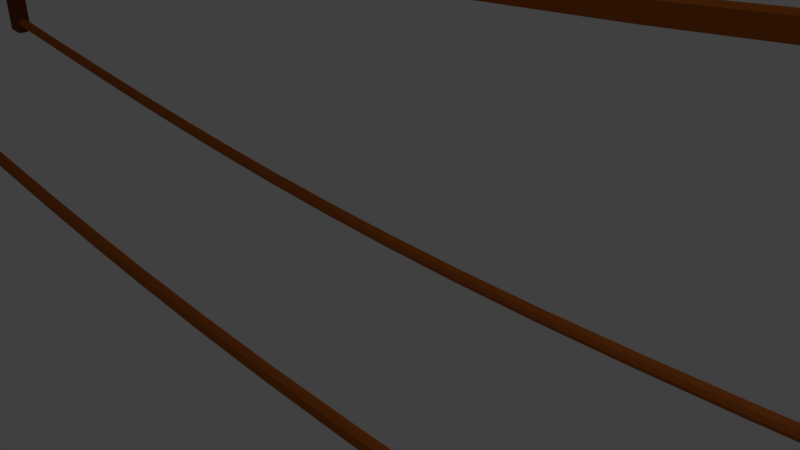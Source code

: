 # Source: Bridge_Rope.blend  (saved by Blender 2.79.0; exported with 4.5.12 LTS)
import bpy
from mathutils import Matrix  # noqa: F401  (used for matrix-valued properties, if any)

bpy.ops.wm.read_factory_settings(use_empty=True)
scene = bpy.context.scene
scene.name = 'Scene'

# ---- collections
col_collection_1 = bpy.data.collections.new('Collection 1'); scene.collection.children.link(col_collection_1)

# ---- materials (node trees are filled in below, after node groups)
mat_light_brown = bpy.data.materials.new('Light Brown')
mat_light_brown.alpha_threshold = 0.0
mat_light_brown.use_transparent_shadow = False
mat_light_brown.diffuse_color = (0.477, 0.1227, 0.01912, 1.0)
mat_light_brown.roughness = 0.5
mat_brown = bpy.data.materials.new('Brown')
mat_brown.alpha_threshold = 0.0
mat_brown.use_transparent_shadow = False
mat_brown.diffuse_color = (0.1845, 0.05074, 0.00939, 1.0)
mat_brown.roughness = 0.5

# ---- material node trees

# ---- world
world_world = bpy.data.worlds.new('World'); scene.world = world_world
world_world.color = (0.05088, 0.05088, 0.05088)
world_world.use_sun_shadow = False
world_world.sun_shadow_jitter_overblur = 0.0
world_world.cycles.sampling_method = 'MANUAL'

# ---- cameras
cam_camera = bpy.data.cameras.new('Camera')
cam_camera.clip_end = 100.0
cam_camera.lens = 35.0
cam_camera.sensor_width = 32.0
cam_camera.sensor_height = 18.0
cam_camera.ortho_scale = 7.314
cam_camera.dof.focus_distance = 0.0
cam_camera.dof.aperture_fstop = 128.0

# ---- lights
light_lamp = bpy.data.lights.new('Lamp', 'POINT')
light_lamp.transmission_factor = 0.0
light_lamp.cutoff_distance = 30.0
light_lamp.energy = 100.0
light_lamp.shadow_buffer_clip_start = 1.001
light_lamp.shadow_soft_size = 0.1
light_lamp.shadow_maximum_resolution = 0.006
light_lamp.use_absolute_resolution = True

# ---- meshes
me_cylinder_003 = bpy.data.meshes.new('Cylinder.003')
me_cylinder_003.from_pydata([(-15.2, 0.1, -0.1122), (15.2, 0.1, -0.1005), (-15.2, 0.07071, -0.183), (15.2, 0.07071, -0.1712), (-15.2, -4.371e-09, -0.2122), (15.2, -4.371e-09, -0.2005), (-15.2, -0.07071, -0.183), (15.2, -0.07071, -0.1712), (-15.2, -0.1, -0.1122), (15.2, -0.1, -0.1005), (-15.2, -0.07071, -0.04154), (15.2, -0.07071, -0.02982), (-15.2, 1.192e-09, -0.01225), (15.2, 1.192e-09, -0.0005311), (-15.2, 0.07071, -0.04154), (15.2, 0.07071, -0.02982), (-13.5, 0.1, -0.09322), (-12.0, 0.1, -0.2473), (-10.5, 0.1, -0.396), (-9.0, 0.1, -0.5359), (-7.5, 0.1, -0.6636), (-6.0, 0.1, -0.7756), (-4.5, 0.1, -0.8687), (-3.0, 0.1, -0.9394), (-1.5, 0.1, -0.9843), (8.941e-07, 0.1, -1.0), (1.5, 0.1, -0.9843), (3.0, 0.1, -0.9394), (4.5, 0.1, -0.8687), (6.0, 0.1, -0.7756), (7.5, 0.1, -0.6636), (9.0, 0.1, -0.5359), (10.5, 0.1, -0.396), (12.0, 0.1, -0.2473), (13.5, 0.1, -0.09321), (13.5, 0.07071, -0.1639), (12.0, 0.07071, -0.318), (10.5, 0.07071, -0.4667), (9.0, 0.07071, -0.6066), (7.5, 0.07071, -0.7343), (6.0, 0.07071, -0.8463), (4.5, 0.07071, -0.9394), (3.0, 0.07071, -1.01), (1.5, 0.07071, -1.055), (-8.861e-07, 0.07071, -1.071), (-1.5, 0.07071, -1.055), (-3.0, 0.07071, -1.01), (-4.5, 0.07071, -0.9394), (-6.0, 0.07071, -0.8463), (-7.5, 0.07071, -0.7343), (-9.0, 0.07071, -0.6066), (-10.5, 0.07071, -0.4667), (-12.0, 0.07071, -0.318), (-13.5, 0.07071, -0.1639), (13.5, -4.371e-09, -0.1932), (12.0, -4.371e-09, -0.3473), (10.5, -4.371e-09, -0.496), (9.0, -4.371e-09, -0.6359), (7.5, -4.371e-09, -0.7636), (6.0, -4.371e-09, -0.8756), (4.5, -4.371e-09, -0.9687), (3.0, -4.371e-09, -1.039), (1.5, -4.371e-09, -1.084), (-8.827e-07, -4.371e-09, -1.1), (-1.5, -4.371e-09, -1.084), (-3.0, -4.371e-09, -1.039), (-4.5, -4.371e-09, -0.9687), (-6.0, -4.371e-09, -0.8756), (-7.5, -4.371e-09, -0.7636), (-9.0, -4.371e-09, -0.6359), (-10.5, -4.371e-09, -0.496), (-12.0, -4.371e-09, -0.3473), (-13.5, -4.371e-09, -0.1932), (13.5, -0.07071, -0.1639), (12.0, -0.07071, -0.318), (10.5, -0.07071, -0.4667), (9.0, -0.07071, -0.6066), (7.5, -0.07071, -0.7343), (6.0, -0.07071, -0.8463), (4.5, -0.07071, -0.9394), (3.0, -0.07071, -1.01), (1.5, -0.07071, -1.055), (-8.861e-07, -0.07071, -1.071), (-1.5, -0.07071, -1.055), (-3.0, -0.07071, -1.01), (-4.5, -0.07071, -0.9394), (-6.0, -0.07071, -0.8463), (-7.5, -0.07071, -0.7343), (-9.0, -0.07071, -0.6066), (-10.5, -0.07071, -0.4667), (-12.0, -0.07071, -0.318), (-13.5, -0.07071, -0.1639), (13.5, -0.1, -0.09321), (12.0, -0.1, -0.2473), (10.5, -0.1, -0.396), (9.0, -0.1, -0.5359), (7.5, -0.1, -0.6636), (6.0, -0.1, -0.7756), (4.5, -0.1, -0.8687), (3.0, -0.1, -0.9394), (1.5, -0.1, -0.9843), (-8.941e-07, -0.1, -1.0), (-1.5, -0.1, -0.9843), (-3.0, -0.1, -0.9394), (-4.5, -0.1, -0.8687), (-6.0, -0.1, -0.7756), (-7.5, -0.1, -0.6636), (-9.0, -0.1, -0.5359), (-10.5, -0.1, -0.396), (-12.0, -0.1, -0.2473), (-13.5, -0.1, -0.09322), (13.5, -0.07071, -0.0225), (12.0, -0.07071, -0.1766), (10.5, -0.07071, -0.3253), (9.0, -0.07071, -0.4652), (7.5, -0.07071, -0.5929), (6.0, -0.07071, -0.7049), (4.5, -0.07071, -0.798), (3.0, -0.07071, -0.8687), (1.5, -0.07071, -0.9136), (-9.021e-07, -0.07071, -0.9293), (-1.5, -0.07071, -0.9136), (-3.0, -0.07071, -0.8687), (-4.5, -0.07071, -0.798), (-6.0, -0.07071, -0.7049), (-7.5, -0.07071, -0.5929), (-9.0, -0.07071, -0.4652), (-10.5, -0.07071, -0.3253), (-12.0, -0.07071, -0.1766), (-13.5, -0.07071, -0.02251), (13.5, 1.192e-09, 0.006785), (12.0, 1.192e-09, -0.1473), (10.5, 1.192e-09, -0.296), (9.0, 1.192e-09, -0.4359), (7.5, 1.192e-09, -0.5636), (6.0, 1.192e-09, -0.6756), (4.5, 1.192e-09, -0.7687), (3.0, 1.192e-09, -0.8394), (1.5, 1.192e-09, -0.8843), (-9.054e-07, 1.192e-09, -0.9), (-1.5, 1.192e-09, -0.8843), (-3.0, 1.192e-09, -0.8394), (-4.5, 1.192e-09, -0.7687), (-6.0, 1.192e-09, -0.6756), (-7.5, 1.192e-09, -0.5636), (-9.0, 1.192e-09, -0.4359), (-10.5, 1.192e-09, -0.296), (-12.0, 1.192e-09, -0.1473), (-13.5, 1.192e-09, 0.006784), (13.5, 0.07071, -0.0225), (12.0, 0.07071, -0.1766), (10.5, 0.07071, -0.3253), (9.0, 0.07071, -0.4652), (7.5, 0.07071, -0.5929), (6.0, 0.07071, -0.7049), (4.5, 0.07071, -0.798), (3.0, 0.07071, -0.8687), (1.5, 0.07071, -0.9136), (-9.021e-07, 0.07071, -0.9293), (-1.5, 0.07071, -0.9136), (-3.0, 0.07071, -0.8687), (-4.5, 0.07071, -0.798), (-6.0, 0.07071, -0.7049), (-7.5, 0.07071, -0.5929), (-9.0, 0.07071, -0.4652), (-10.5, 0.07071, -0.3253), (-12.0, 0.07071, -0.1766), (-13.5, 0.07071, -0.02251)], [], [(34, 1, 3, 35), (35, 3, 5, 54), (54, 5, 7, 73), (73, 7, 9, 92), (92, 9, 11, 111), (111, 11, 13, 130), (3, 1, 15, 13, 11, 9, 7, 5), (130, 13, 15, 149), (149, 15, 1, 34), (0, 2, 4, 6, 8, 10, 12, 14), (14, 167, 16, 0), (167, 166, 17, 16), (166, 165, 18, 17), (165, 164, 19, 18), (164, 163, 20, 19), (163, 162, 21, 20), (162, 161, 22, 21), (161, 160, 23, 22), (160, 159, 24, 23), (159, 158, 25, 24), (158, 157, 26, 25), (157, 156, 27, 26), (156, 155, 28, 27), (155, 154, 29, 28), (154, 153, 30, 29), (153, 152, 31, 30), (152, 151, 32, 31), (151, 150, 33, 32), (150, 149, 34, 33), (12, 148, 167, 14), (148, 147, 166, 167), (147, 146, 165, 166), (146, 145, 164, 165), (145, 144, 163, 164), (144, 143, 162, 163), (143, 142, 161, 162), (142, 141, 160, 161), (141, 140, 159, 160), (140, 139, 158, 159), (139, 138, 157, 158), (138, 137, 156, 157), (137, 136, 155, 156), (136, 135, 154, 155), (135, 134, 153, 154), (134, 133, 152, 153), (133, 132, 151, 152), (132, 131, 150, 151), (131, 130, 149, 150), (10, 129, 148, 12), (129, 128, 147, 148), (128, 127, 146, 147), (127, 126, 145, 146), (126, 125, 144, 145), (125, 124, 143, 144), (124, 123, 142, 143), (123, 122, 141, 142), (122, 121, 140, 141), (121, 120, 139, 140), (120, 119, 138, 139), (119, 118, 137, 138), (118, 117, 136, 137), (117, 116, 135, 136), (116, 115, 134, 135), (115, 114, 133, 134), (114, 113, 132, 133), (113, 112, 131, 132), (112, 111, 130, 131), (8, 110, 129, 10), (110, 109, 128, 129), (109, 108, 127, 128), (108, 107, 126, 127), (107, 106, 125, 126), (106, 105, 124, 125), (105, 104, 123, 124), (104, 103, 122, 123), (103, 102, 121, 122), (102, 101, 120, 121), (101, 100, 119, 120), (100, 99, 118, 119), (99, 98, 117, 118), (98, 97, 116, 117), (97, 96, 115, 116), (96, 95, 114, 115), (95, 94, 113, 114), (94, 93, 112, 113), (93, 92, 111, 112), (6, 91, 110, 8), (91, 90, 109, 110), (90, 89, 108, 109), (89, 88, 107, 108), (88, 87, 106, 107), (87, 86, 105, 106), (86, 85, 104, 105), (85, 84, 103, 104), (84, 83, 102, 103), (83, 82, 101, 102), (82, 81, 100, 101), (81, 80, 99, 100), (80, 79, 98, 99), (79, 78, 97, 98), (78, 77, 96, 97), (77, 76, 95, 96), (76, 75, 94, 95), (75, 74, 93, 94), (74, 73, 92, 93), (4, 72, 91, 6), (72, 71, 90, 91), (71, 70, 89, 90), (70, 69, 88, 89), (69, 68, 87, 88), (68, 67, 86, 87), (67, 66, 85, 86), (66, 65, 84, 85), (65, 64, 83, 84), (64, 63, 82, 83), (63, 62, 81, 82), (62, 61, 80, 81), (61, 60, 79, 80), (60, 59, 78, 79), (59, 58, 77, 78), (58, 57, 76, 77), (57, 56, 75, 76), (56, 55, 74, 75), (55, 54, 73, 74), (2, 53, 72, 4), (53, 52, 71, 72), (52, 51, 70, 71), (51, 50, 69, 70), (50, 49, 68, 69), (49, 48, 67, 68), (48, 47, 66, 67), (47, 46, 65, 66), (46, 45, 64, 65), (45, 44, 63, 64), (44, 43, 62, 63), (43, 42, 61, 62), (42, 41, 60, 61), (41, 40, 59, 60), (40, 39, 58, 59), (39, 38, 57, 58), (38, 37, 56, 57), (37, 36, 55, 56), (36, 35, 54, 55), (0, 16, 53, 2), (16, 17, 52, 53), (17, 18, 51, 52), (18, 19, 50, 51), (19, 20, 49, 50), (20, 21, 48, 49), (21, 22, 47, 48), (22, 23, 46, 47), (23, 24, 45, 46), (24, 25, 44, 45), (25, 26, 43, 44), (26, 27, 42, 43), (27, 28, 41, 42), (28, 29, 40, 41), (29, 30, 39, 40), (30, 31, 38, 39), (31, 32, 37, 38), (32, 33, 36, 37), (33, 34, 35, 36)])
me_cylinder_003.materials.append(mat_light_brown)
me_cylinder_003.use_remesh_preserve_volume = False
me_cylinder_003.use_remesh_preserve_attributes = False
me_cylinder_003.use_mirror_vertex_groups = False
me_cylinder_003.update()
me_cylinder_002 = bpy.data.meshes.new('Cylinder.002')
me_cylinder_002.from_pydata([(-15.2, 0.1, -0.1122), (15.2, 0.1, -0.1005), (-15.2, 0.07071, -0.183), (15.2, 0.07071, -0.1712), (-15.2, -4.371e-09, -0.2122), (15.2, -4.371e-09, -0.2005), (-15.2, -0.07071, -0.183), (15.2, -0.07071, -0.1712), (-15.2, -0.1, -0.1122), (15.2, -0.1, -0.1005), (-15.2, -0.07071, -0.04154), (15.2, -0.07071, -0.02982), (-15.2, 1.192e-09, -0.01225), (15.2, 1.192e-09, -0.0005311), (-15.2, 0.07071, -0.04154), (15.2, 0.07071, -0.02982), (-13.5, 0.1, -0.09322), (-12.0, 0.1, -0.2473), (-10.5, 0.1, -0.396), (-9.0, 0.1, -0.5359), (-7.5, 0.1, -0.6636), (-6.0, 0.1, -0.7756), (-4.5, 0.1, -0.8687), (-3.0, 0.1, -0.9394), (-1.5, 0.1, -0.9843), (8.941e-07, 0.1, -1.0), (1.5, 0.1, -0.9843), (3.0, 0.1, -0.9394), (4.5, 0.1, -0.8687), (6.0, 0.1, -0.7756), (7.5, 0.1, -0.6636), (9.0, 0.1, -0.5359), (10.5, 0.1, -0.396), (12.0, 0.1, -0.2473), (13.5, 0.1, -0.09321), (13.5, 0.07071, -0.1639), (12.0, 0.07071, -0.318), (10.5, 0.07071, -0.4667), (9.0, 0.07071, -0.6066), (7.5, 0.07071, -0.7343), (6.0, 0.07071, -0.8463), (4.5, 0.07071, -0.9394), (3.0, 0.07071, -1.01), (1.5, 0.07071, -1.055), (-8.861e-07, 0.07071, -1.071), (-1.5, 0.07071, -1.055), (-3.0, 0.07071, -1.01), (-4.5, 0.07071, -0.9394), (-6.0, 0.07071, -0.8463), (-7.5, 0.07071, -0.7343), (-9.0, 0.07071, -0.6066), (-10.5, 0.07071, -0.4667), (-12.0, 0.07071, -0.318), (-13.5, 0.07071, -0.1639), (13.5, -4.371e-09, -0.1932), (12.0, -4.371e-09, -0.3473), (10.5, -4.371e-09, -0.496), (9.0, -4.371e-09, -0.6359), (7.5, -4.371e-09, -0.7636), (6.0, -4.371e-09, -0.8756), (4.5, -4.371e-09, -0.9687), (3.0, -4.371e-09, -1.039), (1.5, -4.371e-09, -1.084), (-8.827e-07, -4.371e-09, -1.1), (-1.5, -4.371e-09, -1.084), (-3.0, -4.371e-09, -1.039), (-4.5, -4.371e-09, -0.9687), (-6.0, -4.371e-09, -0.8756), (-7.5, -4.371e-09, -0.7636), (-9.0, -4.371e-09, -0.6359), (-10.5, -4.371e-09, -0.496), (-12.0, -4.371e-09, -0.3473), (-13.5, -4.371e-09, -0.1932), (13.5, -0.07071, -0.1639), (12.0, -0.07071, -0.318), (10.5, -0.07071, -0.4667), (9.0, -0.07071, -0.6066), (7.5, -0.07071, -0.7343), (6.0, -0.07071, -0.8463), (4.5, -0.07071, -0.9394), (3.0, -0.07071, -1.01), (1.5, -0.07071, -1.055), (-8.861e-07, -0.07071, -1.071), (-1.5, -0.07071, -1.055), (-3.0, -0.07071, -1.01), (-4.5, -0.07071, -0.9394), (-6.0, -0.07071, -0.8463), (-7.5, -0.07071, -0.7343), (-9.0, -0.07071, -0.6066), (-10.5, -0.07071, -0.4667), (-12.0, -0.07071, -0.318), (-13.5, -0.07071, -0.1639), (13.5, -0.1, -0.09321), (12.0, -0.1, -0.2473), (10.5, -0.1, -0.396), (9.0, -0.1, -0.5359), (7.5, -0.1, -0.6636), (6.0, -0.1, -0.7756), (4.5, -0.1, -0.8687), (3.0, -0.1, -0.9394), (1.5, -0.1, -0.9843), (-8.941e-07, -0.1, -1.0), (-1.5, -0.1, -0.9843), (-3.0, -0.1, -0.9394), (-4.5, -0.1, -0.8687), (-6.0, -0.1, -0.7756), (-7.5, -0.1, -0.6636), (-9.0, -0.1, -0.5359), (-10.5, -0.1, -0.396), (-12.0, -0.1, -0.2473), (-13.5, -0.1, -0.09322), (13.5, -0.07071, -0.0225), (12.0, -0.07071, -0.1766), (10.5, -0.07071, -0.3253), (9.0, -0.07071, -0.4652), (7.5, -0.07071, -0.5929), (6.0, -0.07071, -0.7049), (4.5, -0.07071, -0.798), (3.0, -0.07071, -0.8687), (1.5, -0.07071, -0.9136), (-9.021e-07, -0.07071, -0.9293), (-1.5, -0.07071, -0.9136), (-3.0, -0.07071, -0.8687), (-4.5, -0.07071, -0.798), (-6.0, -0.07071, -0.7049), (-7.5, -0.07071, -0.5929), (-9.0, -0.07071, -0.4652), (-10.5, -0.07071, -0.3253), (-12.0, -0.07071, -0.1766), (-13.5, -0.07071, -0.02251), (13.5, 1.192e-09, 0.006785), (12.0, 1.192e-09, -0.1473), (10.5, 1.192e-09, -0.296), (9.0, 1.192e-09, -0.4359), (7.5, 1.192e-09, -0.5636), (6.0, 1.192e-09, -0.6756), (4.5, 1.192e-09, -0.7687), (3.0, 1.192e-09, -0.8394), (1.5, 1.192e-09, -0.8843), (-9.054e-07, 1.192e-09, -0.9), (-1.5, 1.192e-09, -0.8843), (-3.0, 1.192e-09, -0.8394), (-4.5, 1.192e-09, -0.7687), (-6.0, 1.192e-09, -0.6756), (-7.5, 1.192e-09, -0.5636), (-9.0, 1.192e-09, -0.4359), (-10.5, 1.192e-09, -0.296), (-12.0, 1.192e-09, -0.1473), (-13.5, 1.192e-09, 0.006784), (13.5, 0.07071, -0.0225), (12.0, 0.07071, -0.1766), (10.5, 0.07071, -0.3253), (9.0, 0.07071, -0.4652), (7.5, 0.07071, -0.5929), (6.0, 0.07071, -0.7049), (4.5, 0.07071, -0.798), (3.0, 0.07071, -0.8687), (1.5, 0.07071, -0.9136), (-9.021e-07, 0.07071, -0.9293), (-1.5, 0.07071, -0.9136), (-3.0, 0.07071, -0.8687), (-4.5, 0.07071, -0.798), (-6.0, 0.07071, -0.7049), (-7.5, 0.07071, -0.5929), (-9.0, 0.07071, -0.4652), (-10.5, 0.07071, -0.3253), (-12.0, 0.07071, -0.1766), (-13.5, 0.07071, -0.02251)], [], [(34, 1, 3, 35), (35, 3, 5, 54), (54, 5, 7, 73), (73, 7, 9, 92), (92, 9, 11, 111), (111, 11, 13, 130), (3, 1, 15, 13, 11, 9, 7, 5), (130, 13, 15, 149), (149, 15, 1, 34), (0, 2, 4, 6, 8, 10, 12, 14), (14, 167, 16, 0), (167, 166, 17, 16), (166, 165, 18, 17), (165, 164, 19, 18), (164, 163, 20, 19), (163, 162, 21, 20), (162, 161, 22, 21), (161, 160, 23, 22), (160, 159, 24, 23), (159, 158, 25, 24), (158, 157, 26, 25), (157, 156, 27, 26), (156, 155, 28, 27), (155, 154, 29, 28), (154, 153, 30, 29), (153, 152, 31, 30), (152, 151, 32, 31), (151, 150, 33, 32), (150, 149, 34, 33), (12, 148, 167, 14), (148, 147, 166, 167), (147, 146, 165, 166), (146, 145, 164, 165), (145, 144, 163, 164), (144, 143, 162, 163), (143, 142, 161, 162), (142, 141, 160, 161), (141, 140, 159, 160), (140, 139, 158, 159), (139, 138, 157, 158), (138, 137, 156, 157), (137, 136, 155, 156), (136, 135, 154, 155), (135, 134, 153, 154), (134, 133, 152, 153), (133, 132, 151, 152), (132, 131, 150, 151), (131, 130, 149, 150), (10, 129, 148, 12), (129, 128, 147, 148), (128, 127, 146, 147), (127, 126, 145, 146), (126, 125, 144, 145), (125, 124, 143, 144), (124, 123, 142, 143), (123, 122, 141, 142), (122, 121, 140, 141), (121, 120, 139, 140), (120, 119, 138, 139), (119, 118, 137, 138), (118, 117, 136, 137), (117, 116, 135, 136), (116, 115, 134, 135), (115, 114, 133, 134), (114, 113, 132, 133), (113, 112, 131, 132), (112, 111, 130, 131), (8, 110, 129, 10), (110, 109, 128, 129), (109, 108, 127, 128), (108, 107, 126, 127), (107, 106, 125, 126), (106, 105, 124, 125), (105, 104, 123, 124), (104, 103, 122, 123), (103, 102, 121, 122), (102, 101, 120, 121), (101, 100, 119, 120), (100, 99, 118, 119), (99, 98, 117, 118), (98, 97, 116, 117), (97, 96, 115, 116), (96, 95, 114, 115), (95, 94, 113, 114), (94, 93, 112, 113), (93, 92, 111, 112), (6, 91, 110, 8), (91, 90, 109, 110), (90, 89, 108, 109), (89, 88, 107, 108), (88, 87, 106, 107), (87, 86, 105, 106), (86, 85, 104, 105), (85, 84, 103, 104), (84, 83, 102, 103), (83, 82, 101, 102), (82, 81, 100, 101), (81, 80, 99, 100), (80, 79, 98, 99), (79, 78, 97, 98), (78, 77, 96, 97), (77, 76, 95, 96), (76, 75, 94, 95), (75, 74, 93, 94), (74, 73, 92, 93), (4, 72, 91, 6), (72, 71, 90, 91), (71, 70, 89, 90), (70, 69, 88, 89), (69, 68, 87, 88), (68, 67, 86, 87), (67, 66, 85, 86), (66, 65, 84, 85), (65, 64, 83, 84), (64, 63, 82, 83), (63, 62, 81, 82), (62, 61, 80, 81), (61, 60, 79, 80), (60, 59, 78, 79), (59, 58, 77, 78), (58, 57, 76, 77), (57, 56, 75, 76), (56, 55, 74, 75), (55, 54, 73, 74), (2, 53, 72, 4), (53, 52, 71, 72), (52, 51, 70, 71), (51, 50, 69, 70), (50, 49, 68, 69), (49, 48, 67, 68), (48, 47, 66, 67), (47, 46, 65, 66), (46, 45, 64, 65), (45, 44, 63, 64), (44, 43, 62, 63), (43, 42, 61, 62), (42, 41, 60, 61), (41, 40, 59, 60), (40, 39, 58, 59), (39, 38, 57, 58), (38, 37, 56, 57), (37, 36, 55, 56), (36, 35, 54, 55), (0, 16, 53, 2), (16, 17, 52, 53), (17, 18, 51, 52), (18, 19, 50, 51), (19, 20, 49, 50), (20, 21, 48, 49), (21, 22, 47, 48), (22, 23, 46, 47), (23, 24, 45, 46), (24, 25, 44, 45), (25, 26, 43, 44), (26, 27, 42, 43), (27, 28, 41, 42), (28, 29, 40, 41), (29, 30, 39, 40), (30, 31, 38, 39), (31, 32, 37, 38), (32, 33, 36, 37), (33, 34, 35, 36)])
me_cylinder_002.materials.append(mat_light_brown)
me_cylinder_002.use_remesh_preserve_volume = False
me_cylinder_002.use_remesh_preserve_attributes = False
me_cylinder_002.use_mirror_vertex_groups = False
me_cylinder_002.update()
me_cube_003 = bpy.data.meshes.new('Cube.003')
me_cube_003.from_pydata([(-0.2, -0.2, -0.2), (-0.2, -0.2, 5.1), (-0.2, 0.2, -0.2), (-0.2, 0.2, 5.1), (0.2, -0.2, -0.2), (0.2, -0.2, 5.1), (0.2, 0.2, -0.2), (0.2, 0.2, 5.1)], [], [(0, 1, 3, 2), (2, 3, 7, 6), (6, 7, 5, 4), (4, 5, 1, 0), (2, 6, 4, 0), (7, 3, 1, 5)])
me_cube_003.materials.append(mat_brown)
me_cube_003.use_remesh_preserve_volume = False
me_cube_003.use_remesh_preserve_attributes = False
me_cube_003.use_mirror_vertex_groups = False
me_cube_003.update()
me_cube_002 = bpy.data.meshes.new('Cube.002')
me_cube_002.from_pydata([(-0.2, -0.2, -0.2), (-0.2, -0.2, 5.1), (-0.2, 0.2, -0.2), (-0.2, 0.2, 5.1), (0.2, -0.2, -0.2), (0.2, -0.2, 5.1), (0.2, 0.2, -0.2), (0.2, 0.2, 5.1)], [], [(0, 1, 3, 2), (2, 3, 7, 6), (6, 7, 5, 4), (4, 5, 1, 0), (2, 6, 4, 0), (7, 3, 1, 5)])
me_cube_002.materials.append(mat_brown)
me_cube_002.use_remesh_preserve_volume = False
me_cube_002.use_remesh_preserve_attributes = False
me_cube_002.use_mirror_vertex_groups = False
me_cube_002.update()
me_cube_001 = bpy.data.meshes.new('Cube.001')
me_cube_001.from_pydata([(-0.2, -0.2, -0.2), (-0.2, -0.2, 5.1), (-0.2, 0.2, -0.2), (-0.2, 0.2, 5.1), (0.2, -0.2, -0.2), (0.2, -0.2, 5.1), (0.2, 0.2, -0.2), (0.2, 0.2, 5.1)], [], [(0, 1, 3, 2), (2, 3, 7, 6), (6, 7, 5, 4), (4, 5, 1, 0), (2, 6, 4, 0), (7, 3, 1, 5)])
me_cube_001.materials.append(mat_brown)
me_cube_001.use_remesh_preserve_volume = False
me_cube_001.use_remesh_preserve_attributes = False
me_cube_001.use_mirror_vertex_groups = False
me_cube_001.update()
me_cube = bpy.data.meshes.new('Cube')
me_cube.from_pydata([(-0.2, -0.2, -0.2), (-0.2, -0.2, 5.1), (-0.2, 0.2, -0.2), (-0.2, 0.2, 5.1), (0.2, -0.2, -0.2), (0.2, -0.2, 5.1), (0.2, 0.2, -0.2), (0.2, 0.2, 5.1)], [], [(0, 1, 3, 2), (2, 3, 7, 6), (6, 7, 5, 4), (4, 5, 1, 0), (2, 6, 4, 0), (7, 3, 1, 5)])
me_cube.materials.append(mat_brown)
me_cube.use_remesh_preserve_volume = False
me_cube.use_remesh_preserve_attributes = False
me_cube.use_mirror_vertex_groups = False
me_cube.update()
me_cylinder_001 = bpy.data.meshes.new('Cylinder.001')
me_cylinder_001.from_pydata([(-15.2, 0.1, 0.08775), (15.2, 0.1, 0.09947), (-15.2, 0.07071, 0.01704), (15.2, 0.07071, 0.02876), (-15.2, -4.371e-09, -0.01225), (15.2, -4.371e-09, -0.0005312), (-15.2, -0.07071, 0.01704), (15.2, -0.07071, 0.02876), (-15.2, -0.1, 0.08775), (15.2, -0.1, 0.09947), (-15.2, -0.07071, 0.1585), (15.2, -0.07071, 0.1702), (-15.2, 1.192e-09, 0.1878), (15.2, 1.192e-09, 0.1995), (-15.2, 0.07071, 0.1585), (15.2, 0.07071, 0.1702), (-13.5, 0.1, -0.09322), (-12.0, 0.1, -0.2473), (-10.5, 0.1, -0.396), (-9.0, 0.1, -0.5359), (-7.5, 0.1, -0.6636), (-6.0, 0.1, -0.7756), (-4.5, 0.1, -0.8687), (-3.0, 0.1, -0.9394), (-1.5, 0.1, -0.9843), (8.941e-07, 0.1, -1.0), (1.5, 0.1, -0.9843), (3.0, 0.1, -0.9394), (4.5, 0.1, -0.8687), (6.0, 0.1, -0.7756), (7.5, 0.1, -0.6636), (9.0, 0.1, -0.5359), (10.5, 0.1, -0.396), (12.0, 0.1, -0.2473), (13.5, 0.1, -0.09321), (13.5, 0.07071, -0.1639), (12.0, 0.07071, -0.318), (10.5, 0.07071, -0.4667), (9.0, 0.07071, -0.6066), (7.5, 0.07071, -0.7343), (6.0, 0.07071, -0.8463), (4.5, 0.07071, -0.9394), (3.0, 0.07071, -1.01), (1.5, 0.07071, -1.055), (-8.861e-07, 0.07071, -1.071), (-1.5, 0.07071, -1.055), (-3.0, 0.07071, -1.01), (-4.5, 0.07071, -0.9394), (-6.0, 0.07071, -0.8463), (-7.5, 0.07071, -0.7343), (-9.0, 0.07071, -0.6066), (-10.5, 0.07071, -0.4667), (-12.0, 0.07071, -0.318), (-13.5, 0.07071, -0.1639), (13.5, -4.371e-09, -0.1932), (12.0, -4.371e-09, -0.3473), (10.5, -4.371e-09, -0.496), (9.0, -4.371e-09, -0.6359), (7.5, -4.371e-09, -0.7636), (6.0, -4.371e-09, -0.8756), (4.5, -4.371e-09, -0.9687), (3.0, -4.371e-09, -1.039), (1.5, -4.371e-09, -1.084), (-8.827e-07, -4.371e-09, -1.1), (-1.5, -4.371e-09, -1.084), (-3.0, -4.371e-09, -1.039), (-4.5, -4.371e-09, -0.9687), (-6.0, -4.371e-09, -0.8756), (-7.5, -4.371e-09, -0.7636), (-9.0, -4.371e-09, -0.6359), (-10.5, -4.371e-09, -0.496), (-12.0, -4.371e-09, -0.3473), (-13.5, -4.371e-09, -0.1932), (13.5, -0.07071, -0.1639), (12.0, -0.07071, -0.318), (10.5, -0.07071, -0.4667), (9.0, -0.07071, -0.6066), (7.5, -0.07071, -0.7343), (6.0, -0.07071, -0.8463), (4.5, -0.07071, -0.9394), (3.0, -0.07071, -1.01), (1.5, -0.07071, -1.055), (-8.861e-07, -0.07071, -1.071), (-1.5, -0.07071, -1.055), (-3.0, -0.07071, -1.01), (-4.5, -0.07071, -0.9394), (-6.0, -0.07071, -0.8463), (-7.5, -0.07071, -0.7343), (-9.0, -0.07071, -0.6066), (-10.5, -0.07071, -0.4667), (-12.0, -0.07071, -0.318), (-13.5, -0.07071, -0.1639), (13.5, -0.1, -0.09321), (12.0, -0.1, -0.2473), (10.5, -0.1, -0.396), (9.0, -0.1, -0.5359), (7.5, -0.1, -0.6636), (6.0, -0.1, -0.7756), (4.5, -0.1, -0.8687), (3.0, -0.1, -0.9394), (1.5, -0.1, -0.9843), (-8.941e-07, -0.1, -1.0), (-1.5, -0.1, -0.9843), (-3.0, -0.1, -0.9394), (-4.5, -0.1, -0.8687), (-6.0, -0.1, -0.7756), (-7.5, -0.1, -0.6636), (-9.0, -0.1, -0.5359), (-10.5, -0.1, -0.396), (-12.0, -0.1, -0.2473), (-13.5, -0.1, -0.09322), (13.5, -0.07071, -0.0225), (12.0, -0.07071, -0.1766), (10.5, -0.07071, -0.3253), (9.0, -0.07071, -0.4652), (7.5, -0.07071, -0.5929), (6.0, -0.07071, -0.7049), (4.5, -0.07071, -0.798), (3.0, -0.07071, -0.8687), (1.5, -0.07071, -0.9136), (-9.021e-07, -0.07071, -0.9293), (-1.5, -0.07071, -0.9136), (-3.0, -0.07071, -0.8687), (-4.5, -0.07071, -0.798), (-6.0, -0.07071, -0.7049), (-7.5, -0.07071, -0.5929), (-9.0, -0.07071, -0.4652), (-10.5, -0.07071, -0.3253), (-12.0, -0.07071, -0.1766), (-13.5, -0.07071, -0.02251), (13.5, 1.192e-09, 0.006785), (12.0, 1.192e-09, -0.1473), (10.5, 1.192e-09, -0.296), (9.0, 1.192e-09, -0.4359), (7.5, 1.192e-09, -0.5636), (6.0, 1.192e-09, -0.6756), (4.5, 1.192e-09, -0.7687), (3.0, 1.192e-09, -0.8394), (1.5, 1.192e-09, -0.8843), (-9.054e-07, 1.192e-09, -0.9), (-1.5, 1.192e-09, -0.8843), (-3.0, 1.192e-09, -0.8394), (-4.5, 1.192e-09, -0.7687), (-6.0, 1.192e-09, -0.6756), (-7.5, 1.192e-09, -0.5636), (-9.0, 1.192e-09, -0.4359), (-10.5, 1.192e-09, -0.296), (-12.0, 1.192e-09, -0.1473), (-13.5, 1.192e-09, 0.006784), (13.5, 0.07071, -0.0225), (12.0, 0.07071, -0.1766), (10.5, 0.07071, -0.3253), (9.0, 0.07071, -0.4652), (7.5, 0.07071, -0.5929), (6.0, 0.07071, -0.7049), (4.5, 0.07071, -0.798), (3.0, 0.07071, -0.8687), (1.5, 0.07071, -0.9136), (-9.021e-07, 0.07071, -0.9293), (-1.5, 0.07071, -0.9136), (-3.0, 0.07071, -0.8687), (-4.5, 0.07071, -0.798), (-6.0, 0.07071, -0.7049), (-7.5, 0.07071, -0.5929), (-9.0, 0.07071, -0.4652), (-10.5, 0.07071, -0.3253), (-12.0, 0.07071, -0.1766), (-13.5, 0.07071, -0.02251)], [], [(34, 1, 3, 35), (35, 3, 5, 54), (54, 5, 7, 73), (73, 7, 9, 92), (92, 9, 11, 111), (111, 11, 13, 130), (3, 1, 15, 13, 11, 9, 7, 5), (130, 13, 15, 149), (149, 15, 1, 34), (0, 2, 4, 6, 8, 10, 12, 14), (14, 167, 16, 0), (167, 166, 17, 16), (166, 165, 18, 17), (165, 164, 19, 18), (164, 163, 20, 19), (163, 162, 21, 20), (162, 161, 22, 21), (161, 160, 23, 22), (160, 159, 24, 23), (159, 158, 25, 24), (158, 157, 26, 25), (157, 156, 27, 26), (156, 155, 28, 27), (155, 154, 29, 28), (154, 153, 30, 29), (153, 152, 31, 30), (152, 151, 32, 31), (151, 150, 33, 32), (150, 149, 34, 33), (12, 148, 167, 14), (148, 147, 166, 167), (147, 146, 165, 166), (146, 145, 164, 165), (145, 144, 163, 164), (144, 143, 162, 163), (143, 142, 161, 162), (142, 141, 160, 161), (141, 140, 159, 160), (140, 139, 158, 159), (139, 138, 157, 158), (138, 137, 156, 157), (137, 136, 155, 156), (136, 135, 154, 155), (135, 134, 153, 154), (134, 133, 152, 153), (133, 132, 151, 152), (132, 131, 150, 151), (131, 130, 149, 150), (10, 129, 148, 12), (129, 128, 147, 148), (128, 127, 146, 147), (127, 126, 145, 146), (126, 125, 144, 145), (125, 124, 143, 144), (124, 123, 142, 143), (123, 122, 141, 142), (122, 121, 140, 141), (121, 120, 139, 140), (120, 119, 138, 139), (119, 118, 137, 138), (118, 117, 136, 137), (117, 116, 135, 136), (116, 115, 134, 135), (115, 114, 133, 134), (114, 113, 132, 133), (113, 112, 131, 132), (112, 111, 130, 131), (8, 110, 129, 10), (110, 109, 128, 129), (109, 108, 127, 128), (108, 107, 126, 127), (107, 106, 125, 126), (106, 105, 124, 125), (105, 104, 123, 124), (104, 103, 122, 123), (103, 102, 121, 122), (102, 101, 120, 121), (101, 100, 119, 120), (100, 99, 118, 119), (99, 98, 117, 118), (98, 97, 116, 117), (97, 96, 115, 116), (96, 95, 114, 115), (95, 94, 113, 114), (94, 93, 112, 113), (93, 92, 111, 112), (6, 91, 110, 8), (91, 90, 109, 110), (90, 89, 108, 109), (89, 88, 107, 108), (88, 87, 106, 107), (87, 86, 105, 106), (86, 85, 104, 105), (85, 84, 103, 104), (84, 83, 102, 103), (83, 82, 101, 102), (82, 81, 100, 101), (81, 80, 99, 100), (80, 79, 98, 99), (79, 78, 97, 98), (78, 77, 96, 97), (77, 76, 95, 96), (76, 75, 94, 95), (75, 74, 93, 94), (74, 73, 92, 93), (4, 72, 91, 6), (72, 71, 90, 91), (71, 70, 89, 90), (70, 69, 88, 89), (69, 68, 87, 88), (68, 67, 86, 87), (67, 66, 85, 86), (66, 65, 84, 85), (65, 64, 83, 84), (64, 63, 82, 83), (63, 62, 81, 82), (62, 61, 80, 81), (61, 60, 79, 80), (60, 59, 78, 79), (59, 58, 77, 78), (58, 57, 76, 77), (57, 56, 75, 76), (56, 55, 74, 75), (55, 54, 73, 74), (2, 53, 72, 4), (53, 52, 71, 72), (52, 51, 70, 71), (51, 50, 69, 70), (50, 49, 68, 69), (49, 48, 67, 68), (48, 47, 66, 67), (47, 46, 65, 66), (46, 45, 64, 65), (45, 44, 63, 64), (44, 43, 62, 63), (43, 42, 61, 62), (42, 41, 60, 61), (41, 40, 59, 60), (40, 39, 58, 59), (39, 38, 57, 58), (38, 37, 56, 57), (37, 36, 55, 56), (36, 35, 54, 55), (0, 16, 53, 2), (16, 17, 52, 53), (17, 18, 51, 52), (18, 19, 50, 51), (19, 20, 49, 50), (20, 21, 48, 49), (21, 22, 47, 48), (22, 23, 46, 47), (23, 24, 45, 46), (24, 25, 44, 45), (25, 26, 43, 44), (26, 27, 42, 43), (27, 28, 41, 42), (28, 29, 40, 41), (29, 30, 39, 40), (30, 31, 38, 39), (31, 32, 37, 38), (32, 33, 36, 37), (33, 34, 35, 36)])
me_cylinder_001.materials.append(mat_light_brown)
me_cylinder_001.use_remesh_preserve_volume = False
me_cylinder_001.use_remesh_preserve_attributes = False
me_cylinder_001.use_mirror_vertex_groups = False
me_cylinder_001.update()
me_cylinder = bpy.data.meshes.new('Cylinder')
me_cylinder.from_pydata([(-15.2, 0.1, 0.08775), (15.2, 0.1, 0.09947), (-15.2, 0.07071, 0.01704), (15.2, 0.07071, 0.02876), (-15.2, -4.371e-09, -0.01225), (15.2, -4.371e-09, -0.0005312), (-15.2, -0.07071, 0.01704), (15.2, -0.07071, 0.02876), (-15.2, -0.1, 0.08775), (15.2, -0.1, 0.09947), (-15.2, -0.07071, 0.1585), (15.2, -0.07071, 0.1702), (-15.2, 1.192e-09, 0.1878), (15.2, 1.192e-09, 0.1995), (-15.2, 0.07071, 0.1585), (15.2, 0.07071, 0.1702), (-13.5, 0.1, -0.09322), (-12.0, 0.1, -0.2473), (-10.5, 0.1, -0.396), (-9.0, 0.1, -0.5359), (-7.5, 0.1, -0.6636), (-6.0, 0.1, -0.7756), (-4.5, 0.1, -0.8687), (-3.0, 0.1, -0.9394), (-1.5, 0.1, -0.9843), (8.941e-07, 0.1, -1.0), (1.5, 0.1, -0.9843), (3.0, 0.1, -0.9394), (4.5, 0.1, -0.8687), (6.0, 0.1, -0.7756), (7.5, 0.1, -0.6636), (9.0, 0.1, -0.5359), (10.5, 0.1, -0.396), (12.0, 0.1, -0.2473), (13.5, 0.1, -0.09321), (13.5, 0.07071, -0.1639), (12.0, 0.07071, -0.318), (10.5, 0.07071, -0.4667), (9.0, 0.07071, -0.6066), (7.5, 0.07071, -0.7343), (6.0, 0.07071, -0.8463), (4.5, 0.07071, -0.9394), (3.0, 0.07071, -1.01), (1.5, 0.07071, -1.055), (-8.861e-07, 0.07071, -1.071), (-1.5, 0.07071, -1.055), (-3.0, 0.07071, -1.01), (-4.5, 0.07071, -0.9394), (-6.0, 0.07071, -0.8463), (-7.5, 0.07071, -0.7343), (-9.0, 0.07071, -0.6066), (-10.5, 0.07071, -0.4667), (-12.0, 0.07071, -0.318), (-13.5, 0.07071, -0.1639), (13.5, -4.371e-09, -0.1932), (12.0, -4.371e-09, -0.3473), (10.5, -4.371e-09, -0.496), (9.0, -4.371e-09, -0.6359), (7.5, -4.371e-09, -0.7636), (6.0, -4.371e-09, -0.8756), (4.5, -4.371e-09, -0.9687), (3.0, -4.371e-09, -1.039), (1.5, -4.371e-09, -1.084), (-8.827e-07, -4.371e-09, -1.1), (-1.5, -4.371e-09, -1.084), (-3.0, -4.371e-09, -1.039), (-4.5, -4.371e-09, -0.9687), (-6.0, -4.371e-09, -0.8756), (-7.5, -4.371e-09, -0.7636), (-9.0, -4.371e-09, -0.6359), (-10.5, -4.371e-09, -0.496), (-12.0, -4.371e-09, -0.3473), (-13.5, -4.371e-09, -0.1932), (13.5, -0.07071, -0.1639), (12.0, -0.07071, -0.318), (10.5, -0.07071, -0.4667), (9.0, -0.07071, -0.6066), (7.5, -0.07071, -0.7343), (6.0, -0.07071, -0.8463), (4.5, -0.07071, -0.9394), (3.0, -0.07071, -1.01), (1.5, -0.07071, -1.055), (-8.861e-07, -0.07071, -1.071), (-1.5, -0.07071, -1.055), (-3.0, -0.07071, -1.01), (-4.5, -0.07071, -0.9394), (-6.0, -0.07071, -0.8463), (-7.5, -0.07071, -0.7343), (-9.0, -0.07071, -0.6066), (-10.5, -0.07071, -0.4667), (-12.0, -0.07071, -0.318), (-13.5, -0.07071, -0.1639), (13.5, -0.1, -0.09321), (12.0, -0.1, -0.2473), (10.5, -0.1, -0.396), (9.0, -0.1, -0.5359), (7.5, -0.1, -0.6636), (6.0, -0.1, -0.7756), (4.5, -0.1, -0.8687), (3.0, -0.1, -0.9394), (1.5, -0.1, -0.9843), (-8.941e-07, -0.1, -1.0), (-1.5, -0.1, -0.9843), (-3.0, -0.1, -0.9394), (-4.5, -0.1, -0.8687), (-6.0, -0.1, -0.7756), (-7.5, -0.1, -0.6636), (-9.0, -0.1, -0.5359), (-10.5, -0.1, -0.396), (-12.0, -0.1, -0.2473), (-13.5, -0.1, -0.09322), (13.5, -0.07071, -0.0225), (12.0, -0.07071, -0.1766), (10.5, -0.07071, -0.3253), (9.0, -0.07071, -0.4652), (7.5, -0.07071, -0.5929), (6.0, -0.07071, -0.7049), (4.5, -0.07071, -0.798), (3.0, -0.07071, -0.8687), (1.5, -0.07071, -0.9136), (-9.021e-07, -0.07071, -0.9293), (-1.5, -0.07071, -0.9136), (-3.0, -0.07071, -0.8687), (-4.5, -0.07071, -0.798), (-6.0, -0.07071, -0.7049), (-7.5, -0.07071, -0.5929), (-9.0, -0.07071, -0.4652), (-10.5, -0.07071, -0.3253), (-12.0, -0.07071, -0.1766), (-13.5, -0.07071, -0.02251), (13.5, 1.192e-09, 0.006785), (12.0, 1.192e-09, -0.1473), (10.5, 1.192e-09, -0.296), (9.0, 1.192e-09, -0.4359), (7.5, 1.192e-09, -0.5636), (6.0, 1.192e-09, -0.6756), (4.5, 1.192e-09, -0.7687), (3.0, 1.192e-09, -0.8394), (1.5, 1.192e-09, -0.8843), (-9.054e-07, 1.192e-09, -0.9), (-1.5, 1.192e-09, -0.8843), (-3.0, 1.192e-09, -0.8394), (-4.5, 1.192e-09, -0.7687), (-6.0, 1.192e-09, -0.6756), (-7.5, 1.192e-09, -0.5636), (-9.0, 1.192e-09, -0.4359), (-10.5, 1.192e-09, -0.296), (-12.0, 1.192e-09, -0.1473), (-13.5, 1.192e-09, 0.006784), (13.5, 0.07071, -0.0225), (12.0, 0.07071, -0.1766), (10.5, 0.07071, -0.3253), (9.0, 0.07071, -0.4652), (7.5, 0.07071, -0.5929), (6.0, 0.07071, -0.7049), (4.5, 0.07071, -0.798), (3.0, 0.07071, -0.8687), (1.5, 0.07071, -0.9136), (-9.021e-07, 0.07071, -0.9293), (-1.5, 0.07071, -0.9136), (-3.0, 0.07071, -0.8687), (-4.5, 0.07071, -0.798), (-6.0, 0.07071, -0.7049), (-7.5, 0.07071, -0.5929), (-9.0, 0.07071, -0.4652), (-10.5, 0.07071, -0.3253), (-12.0, 0.07071, -0.1766), (-13.5, 0.07071, -0.02251)], [], [(34, 1, 3, 35), (35, 3, 5, 54), (54, 5, 7, 73), (73, 7, 9, 92), (92, 9, 11, 111), (111, 11, 13, 130), (3, 1, 15, 13, 11, 9, 7, 5), (130, 13, 15, 149), (149, 15, 1, 34), (0, 2, 4, 6, 8, 10, 12, 14), (14, 167, 16, 0), (167, 166, 17, 16), (166, 165, 18, 17), (165, 164, 19, 18), (164, 163, 20, 19), (163, 162, 21, 20), (162, 161, 22, 21), (161, 160, 23, 22), (160, 159, 24, 23), (159, 158, 25, 24), (158, 157, 26, 25), (157, 156, 27, 26), (156, 155, 28, 27), (155, 154, 29, 28), (154, 153, 30, 29), (153, 152, 31, 30), (152, 151, 32, 31), (151, 150, 33, 32), (150, 149, 34, 33), (12, 148, 167, 14), (148, 147, 166, 167), (147, 146, 165, 166), (146, 145, 164, 165), (145, 144, 163, 164), (144, 143, 162, 163), (143, 142, 161, 162), (142, 141, 160, 161), (141, 140, 159, 160), (140, 139, 158, 159), (139, 138, 157, 158), (138, 137, 156, 157), (137, 136, 155, 156), (136, 135, 154, 155), (135, 134, 153, 154), (134, 133, 152, 153), (133, 132, 151, 152), (132, 131, 150, 151), (131, 130, 149, 150), (10, 129, 148, 12), (129, 128, 147, 148), (128, 127, 146, 147), (127, 126, 145, 146), (126, 125, 144, 145), (125, 124, 143, 144), (124, 123, 142, 143), (123, 122, 141, 142), (122, 121, 140, 141), (121, 120, 139, 140), (120, 119, 138, 139), (119, 118, 137, 138), (118, 117, 136, 137), (117, 116, 135, 136), (116, 115, 134, 135), (115, 114, 133, 134), (114, 113, 132, 133), (113, 112, 131, 132), (112, 111, 130, 131), (8, 110, 129, 10), (110, 109, 128, 129), (109, 108, 127, 128), (108, 107, 126, 127), (107, 106, 125, 126), (106, 105, 124, 125), (105, 104, 123, 124), (104, 103, 122, 123), (103, 102, 121, 122), (102, 101, 120, 121), (101, 100, 119, 120), (100, 99, 118, 119), (99, 98, 117, 118), (98, 97, 116, 117), (97, 96, 115, 116), (96, 95, 114, 115), (95, 94, 113, 114), (94, 93, 112, 113), (93, 92, 111, 112), (6, 91, 110, 8), (91, 90, 109, 110), (90, 89, 108, 109), (89, 88, 107, 108), (88, 87, 106, 107), (87, 86, 105, 106), (86, 85, 104, 105), (85, 84, 103, 104), (84, 83, 102, 103), (83, 82, 101, 102), (82, 81, 100, 101), (81, 80, 99, 100), (80, 79, 98, 99), (79, 78, 97, 98), (78, 77, 96, 97), (77, 76, 95, 96), (76, 75, 94, 95), (75, 74, 93, 94), (74, 73, 92, 93), (4, 72, 91, 6), (72, 71, 90, 91), (71, 70, 89, 90), (70, 69, 88, 89), (69, 68, 87, 88), (68, 67, 86, 87), (67, 66, 85, 86), (66, 65, 84, 85), (65, 64, 83, 84), (64, 63, 82, 83), (63, 62, 81, 82), (62, 61, 80, 81), (61, 60, 79, 80), (60, 59, 78, 79), (59, 58, 77, 78), (58, 57, 76, 77), (57, 56, 75, 76), (56, 55, 74, 75), (55, 54, 73, 74), (2, 53, 72, 4), (53, 52, 71, 72), (52, 51, 70, 71), (51, 50, 69, 70), (50, 49, 68, 69), (49, 48, 67, 68), (48, 47, 66, 67), (47, 46, 65, 66), (46, 45, 64, 65), (45, 44, 63, 64), (44, 43, 62, 63), (43, 42, 61, 62), (42, 41, 60, 61), (41, 40, 59, 60), (40, 39, 58, 59), (39, 38, 57, 58), (38, 37, 56, 57), (37, 36, 55, 56), (36, 35, 54, 55), (0, 16, 53, 2), (16, 17, 52, 53), (17, 18, 51, 52), (18, 19, 50, 51), (19, 20, 49, 50), (20, 21, 48, 49), (21, 22, 47, 48), (22, 23, 46, 47), (23, 24, 45, 46), (24, 25, 44, 45), (25, 26, 43, 44), (26, 27, 42, 43), (27, 28, 41, 42), (28, 29, 40, 41), (29, 30, 39, 40), (30, 31, 38, 39), (31, 32, 37, 38), (32, 33, 36, 37), (33, 34, 35, 36)])
_ca = me_cylinder.color_attributes.new('Col', 'BYTE_COLOR', 'CORNER')
_ca.data.foreach_set('color', [1.0, 1.0, 1.0, 1.0, 1.0, 1.0, 1.0, 1.0, 1.0, 1.0, 1.0, 1.0, 1.0, 1.0, 1.0, 1.0, 1.0, 1.0, 1.0, 1.0, 1.0, 1.0, 1.0, 1.0, 1.0, 1.0, 1.0, 1.0, 1.0, 1.0, 1.0, 1.0, 1.0, 1.0, 1.0, 1.0, 1.0, 1.0, 1.0, 1.0, 1.0, 1.0, 1.0, 1.0, 1.0, 1.0, 1.0, 1.0, 1.0, 1.0, 1.0, 1.0, 1.0, 1.0, 1.0, 1.0, 1.0, 1.0, 1.0, 1.0, 1.0, 1.0, 1.0, 1.0, 1.0, 1.0, 1.0, 1.0, 1.0, 1.0, 1.0, 1.0, 1.0, 1.0, 1.0, 1.0, 1.0, 1.0, 1.0, 1.0, 1.0, 1.0, 1.0, 1.0, 1.0, 1.0, 1.0, 1.0, 1.0, 1.0, 1.0, 1.0, 1.0, 1.0, 1.0, 1.0, 1.0, 1.0, 1.0, 1.0, 1.0, 1.0, 1.0, 1.0, 1.0, 1.0, 1.0, 1.0, 1.0, 1.0, 1.0, 1.0, 1.0, 1.0, 1.0, 1.0, 1.0, 1.0, 1.0, 1.0, 1.0, 1.0, 1.0, 1.0, 1.0, 1.0, 1.0, 1.0, 1.0, 1.0, 1.0, 1.0, 1.0, 1.0, 1.0, 1.0, 1.0, 1.0, 1.0, 1.0, 1.0, 1.0, 1.0, 1.0, 1.0, 1.0, 1.0, 1.0, 1.0, 1.0, 1.0, 1.0, 1.0, 1.0, 1.0, 1.0, 1.0, 1.0, 1.0, 1.0, 1.0, 1.0, 1.0, 1.0, 1.0, 1.0, 1.0, 1.0, 1.0, 1.0, 1.0, 1.0, 1.0, 1.0, 1.0, 1.0, 1.0, 1.0, 1.0, 1.0, 1.0, 1.0, 1.0, 1.0, 1.0, 1.0, 1.0, 1.0, 1.0, 1.0, 1.0, 1.0, 1.0, 1.0, 1.0, 1.0, 1.0, 1.0, 1.0, 1.0, 1.0, 1.0, 1.0, 1.0, 1.0, 1.0, 1.0, 1.0, 1.0, 1.0, 1.0, 1.0, 1.0, 1.0, 1.0, 1.0, 1.0, 1.0, 1.0, 1.0, 1.0, 1.0, 1.0, 1.0, 1.0, 1.0, 1.0, 1.0, 1.0, 1.0, 1.0, 1.0, 1.0, 1.0, 1.0, 1.0, 1.0, 1.0, 1.0, 1.0, 1.0, 1.0, 1.0, 1.0, 1.0, 1.0, 1.0, 1.0, 1.0, 1.0, 1.0, 1.0, 1.0, 1.0, 1.0, 1.0, 1.0, 1.0, 1.0, 1.0, 1.0, 1.0, 1.0, 1.0, 1.0, 1.0, 1.0, 1.0, 1.0, 1.0, 1.0, 1.0, 1.0, 1.0, 1.0, 1.0, 1.0, 1.0, 1.0, 1.0, 1.0, 1.0, 1.0, 1.0, 1.0, 1.0, 1.0, 1.0, 1.0, 1.0, 1.0, 1.0, 1.0, 1.0, 1.0, 1.0, 1.0, 1.0, 1.0, 1.0, 1.0, 1.0, 1.0, 1.0, 1.0, 1.0, 1.0, 1.0, 1.0, 1.0, 1.0, 1.0, 1.0, 1.0, 1.0, 1.0, 1.0, 1.0, 1.0, 1.0, 1.0, 1.0, 1.0, 1.0, 1.0, 1.0, 1.0, 1.0, 1.0, 1.0, 1.0, 1.0, 1.0, 1.0, 1.0, 1.0, 1.0, 1.0, 1.0, 1.0, 1.0, 1.0, 1.0, 1.0, 1.0, 1.0, 1.0, 1.0, 1.0, 1.0, 1.0, 1.0, 1.0, 1.0, 1.0, 1.0, 1.0, 1.0, 1.0, 1.0, 1.0, 1.0, 1.0, 1.0, 1.0, 1.0, 1.0, 1.0, 1.0, 1.0, 1.0, 1.0, 1.0, 1.0, 1.0, 1.0, 1.0, 1.0, 1.0, 1.0, 1.0, 1.0, 1.0, 1.0, 1.0, 1.0, 1.0, 1.0, 1.0, 1.0, 1.0, 1.0, 1.0, 1.0, 1.0, 1.0, 1.0, 1.0, 1.0, 1.0, 1.0, 1.0, 1.0, 1.0, 1.0, 1.0, 1.0, 1.0, 1.0, 1.0, 1.0, 1.0, 1.0, 1.0, 1.0, 1.0, 1.0, 1.0, 1.0, 1.0, 1.0, 1.0, 1.0, 1.0, 1.0, 1.0, 1.0, 1.0, 1.0, 1.0, 1.0, 1.0, 1.0, 1.0, 1.0, 1.0, 1.0, 1.0, 1.0, 1.0, 1.0, 1.0, 1.0, 1.0, 1.0, 1.0, 1.0, 1.0, 1.0, 1.0, 1.0, 1.0, 1.0, 1.0, 1.0, 1.0, 1.0, 1.0, 1.0, 1.0, 1.0, 1.0, 1.0, 1.0, 1.0, 1.0, 1.0, 1.0, 1.0, 1.0, 1.0, 1.0, 1.0, 1.0, 1.0, 1.0, 1.0, 1.0, 1.0, 1.0, 1.0, 1.0, 1.0, 1.0, 1.0, 1.0, 1.0, 1.0, 1.0, 1.0, 1.0, 1.0, 1.0, 1.0, 1.0, 1.0, 1.0, 1.0, 1.0, 1.0, 1.0, 1.0, 1.0, 1.0, 1.0, 1.0, 1.0, 1.0, 1.0, 1.0, 1.0, 1.0, 1.0, 1.0, 1.0, 1.0, 1.0, 1.0, 1.0, 1.0, 1.0, 1.0, 1.0, 1.0, 1.0, 1.0, 1.0, 1.0, 1.0, 1.0, 1.0, 1.0, 1.0, 1.0, 1.0, 1.0, 1.0, 1.0, 1.0, 1.0, 1.0, 1.0, 1.0, 1.0, 1.0, 1.0, 1.0, 1.0, 1.0, 1.0, 1.0, 1.0, 1.0, 1.0, 1.0, 1.0, 1.0, 1.0, 1.0, 1.0, 1.0, 1.0, 1.0, 1.0, 1.0, 1.0, 1.0, 1.0, 1.0, 1.0, 1.0, 1.0, 1.0, 1.0, 1.0, 1.0, 1.0, 1.0, 1.0, 1.0, 1.0, 1.0, 1.0, 1.0, 1.0, 1.0, 1.0, 1.0, 1.0, 1.0, 1.0, 1.0, 1.0, 1.0, 1.0, 1.0, 1.0, 1.0, 1.0, 1.0, 1.0, 1.0, 1.0, 1.0, 1.0, 1.0, 1.0, 1.0, 1.0, 1.0, 1.0, 1.0, 1.0, 1.0, 1.0, 1.0, 1.0, 1.0, 1.0, 1.0, 1.0, 1.0, 1.0, 1.0, 1.0, 1.0, 1.0, 1.0, 1.0, 1.0, 1.0, 1.0, 1.0, 1.0, 1.0, 1.0, 1.0, 1.0, 1.0, 1.0, 1.0, 1.0, 1.0, 1.0, 1.0, 1.0, 1.0, 1.0, 1.0, 1.0, 1.0, 1.0, 1.0, 1.0, 1.0, 1.0, 1.0, 1.0, 1.0, 1.0, 1.0, 1.0, 1.0, 1.0, 1.0, 1.0, 1.0, 1.0, 1.0, 1.0, 1.0, 1.0, 1.0, 1.0, 1.0, 1.0, 1.0, 1.0, 1.0, 1.0, 1.0, 1.0, 1.0, 1.0, 1.0, 1.0, 1.0, 1.0, 1.0, 1.0, 1.0, 1.0, 1.0, 1.0, 1.0, 1.0, 1.0, 1.0, 1.0, 1.0, 1.0, 1.0, 1.0, 1.0, 1.0, 1.0, 1.0, 1.0, 1.0, 1.0, 1.0, 1.0, 1.0, 1.0, 1.0, 1.0, 1.0, 1.0, 1.0, 1.0, 1.0, 1.0, 1.0, 1.0, 1.0, 1.0, 1.0, 1.0, 1.0, 1.0, 1.0, 1.0, 1.0, 1.0, 1.0, 1.0, 1.0, 1.0, 1.0, 1.0, 1.0, 1.0, 1.0, 1.0, 1.0, 1.0, 1.0, 1.0, 1.0, 1.0, 1.0, 1.0, 1.0, 1.0, 1.0, 1.0, 1.0, 1.0, 1.0, 1.0, 1.0, 1.0, 1.0, 1.0, 1.0, 1.0, 1.0, 1.0, 1.0, 1.0, 1.0, 1.0, 1.0, 1.0, 1.0, 1.0, 1.0, 1.0, 1.0, 1.0, 1.0, 1.0, 1.0, 1.0, 1.0, 1.0, 1.0, 1.0, 1.0, 1.0, 1.0, 1.0, 1.0, 1.0, 1.0, 1.0, 1.0, 1.0, 1.0, 1.0, 1.0, 1.0, 1.0, 1.0, 1.0, 1.0, 1.0, 1.0, 1.0, 1.0, 1.0, 1.0, 1.0, 1.0, 1.0, 1.0, 1.0, 1.0, 1.0, 1.0, 1.0, 1.0, 1.0, 1.0, 1.0, 1.0, 1.0, 1.0, 1.0, 1.0, 1.0, 1.0, 1.0, 1.0, 1.0, 1.0, 1.0, 1.0, 1.0, 1.0, 1.0, 1.0, 1.0, 1.0, 1.0, 1.0, 1.0, 1.0, 1.0, 1.0, 1.0, 1.0, 1.0, 1.0, 1.0, 1.0, 1.0, 1.0, 1.0, 1.0, 1.0, 1.0, 1.0, 1.0, 1.0, 1.0, 1.0, 1.0, 1.0, 1.0, 1.0, 1.0, 1.0, 1.0, 1.0, 1.0, 1.0, 1.0, 1.0, 1.0, 1.0, 1.0, 1.0, 1.0, 1.0, 1.0, 1.0, 1.0, 1.0, 1.0, 1.0, 1.0, 1.0, 1.0, 1.0, 1.0, 1.0, 1.0, 1.0, 1.0, 1.0, 1.0, 1.0, 1.0, 1.0, 1.0, 1.0, 1.0, 1.0, 1.0, 1.0, 1.0, 1.0, 1.0, 1.0, 1.0, 1.0, 1.0, 1.0, 1.0, 1.0, 1.0, 1.0, 1.0, 1.0, 1.0, 1.0, 1.0, 1.0, 1.0, 1.0, 1.0, 1.0, 1.0, 1.0, 1.0, 1.0, 1.0, 1.0, 1.0, 1.0, 1.0, 1.0, 1.0, 1.0, 1.0, 1.0, 1.0, 1.0, 1.0, 1.0, 1.0, 1.0, 1.0, 1.0, 1.0, 1.0, 1.0, 1.0, 1.0, 1.0, 1.0, 1.0, 1.0, 1.0, 1.0, 1.0, 1.0, 1.0, 1.0, 1.0, 1.0, 1.0, 1.0, 1.0, 1.0, 1.0, 1.0, 1.0, 1.0, 1.0, 1.0, 1.0, 1.0, 1.0, 1.0, 1.0, 1.0, 1.0, 1.0, 1.0, 1.0, 1.0, 1.0, 1.0, 1.0, 1.0, 1.0, 1.0, 1.0, 1.0, 1.0, 1.0, 1.0, 1.0, 1.0, 1.0, 1.0, 1.0, 1.0, 1.0, 1.0, 1.0, 1.0, 1.0, 1.0, 1.0, 1.0, 1.0, 1.0, 1.0, 1.0, 1.0, 1.0, 1.0, 1.0, 1.0, 1.0, 1.0, 1.0, 1.0, 1.0, 1.0, 1.0, 1.0, 1.0, 1.0, 1.0, 1.0, 1.0, 1.0, 1.0, 1.0, 1.0, 1.0, 1.0, 1.0, 1.0, 1.0, 1.0, 1.0, 1.0, 1.0, 1.0, 1.0, 1.0, 1.0, 1.0, 1.0, 1.0, 1.0, 1.0, 1.0, 1.0, 1.0, 1.0, 1.0, 1.0, 1.0, 1.0, 1.0, 1.0, 1.0, 1.0, 1.0, 1.0, 1.0, 1.0, 1.0, 1.0, 1.0, 1.0, 1.0, 1.0, 1.0, 1.0, 1.0, 1.0, 1.0, 1.0, 1.0, 1.0, 1.0, 1.0, 1.0, 1.0, 1.0, 1.0, 1.0, 1.0, 1.0, 1.0, 1.0, 1.0, 1.0, 1.0, 1.0, 1.0, 1.0, 1.0, 1.0, 1.0, 1.0, 1.0, 1.0, 1.0, 1.0, 1.0, 1.0, 1.0, 1.0, 1.0, 1.0, 1.0, 1.0, 1.0, 1.0, 1.0, 1.0, 1.0, 1.0, 1.0, 1.0, 1.0, 1.0, 1.0, 1.0, 1.0, 1.0, 1.0, 1.0, 1.0, 1.0, 1.0, 1.0, 1.0, 1.0, 1.0, 1.0, 1.0, 1.0, 1.0, 1.0, 1.0, 1.0, 1.0, 1.0, 1.0, 1.0, 1.0, 1.0, 1.0, 1.0, 1.0, 1.0, 1.0, 1.0, 1.0, 1.0, 1.0, 1.0, 1.0, 1.0, 1.0, 1.0, 1.0, 1.0, 1.0, 1.0, 1.0, 1.0, 1.0, 1.0, 1.0, 1.0, 1.0, 1.0, 1.0, 1.0, 1.0, 1.0, 1.0, 1.0, 1.0, 1.0, 1.0, 1.0, 1.0, 1.0, 1.0, 1.0, 1.0, 1.0, 1.0, 1.0, 1.0, 1.0, 1.0, 1.0, 1.0, 1.0, 1.0, 1.0, 1.0, 1.0, 1.0, 1.0, 1.0, 1.0, 1.0, 1.0, 1.0, 1.0, 1.0, 1.0, 1.0, 1.0, 1.0, 1.0, 1.0, 1.0, 1.0, 1.0, 1.0, 1.0, 1.0, 1.0, 1.0, 1.0, 1.0, 1.0, 1.0, 1.0, 1.0, 1.0, 1.0, 1.0, 1.0, 1.0, 1.0, 1.0, 1.0, 1.0, 1.0, 1.0, 1.0, 1.0, 1.0, 1.0, 1.0, 1.0, 1.0, 1.0, 1.0, 1.0, 1.0, 1.0, 1.0, 1.0, 1.0, 1.0, 1.0, 1.0, 1.0, 1.0, 1.0, 1.0, 1.0, 1.0, 1.0, 1.0, 1.0, 1.0, 1.0, 1.0, 1.0, 1.0, 1.0, 1.0, 1.0, 1.0, 1.0, 1.0, 1.0, 1.0, 1.0, 1.0, 1.0, 1.0, 1.0, 1.0, 1.0, 1.0, 1.0, 1.0, 1.0, 1.0, 1.0, 1.0, 1.0, 1.0, 1.0, 1.0, 1.0, 1.0, 1.0, 1.0, 1.0, 1.0, 1.0, 1.0, 1.0, 1.0, 1.0, 1.0, 1.0, 1.0, 1.0, 1.0, 1.0, 1.0, 1.0, 1.0, 1.0, 1.0, 1.0, 1.0, 1.0, 1.0, 1.0, 1.0, 1.0, 1.0, 1.0, 1.0, 1.0, 1.0, 1.0, 1.0, 1.0, 1.0, 1.0, 1.0, 1.0, 1.0, 1.0, 1.0, 1.0, 1.0, 1.0, 1.0, 1.0, 1.0, 1.0, 1.0, 1.0, 1.0, 1.0, 1.0, 1.0, 1.0, 1.0, 1.0, 1.0, 1.0, 1.0, 1.0, 1.0, 1.0, 1.0, 1.0, 1.0, 1.0, 1.0, 1.0, 1.0, 1.0, 1.0, 1.0, 1.0, 1.0, 1.0, 1.0, 1.0, 1.0, 1.0, 1.0, 1.0, 1.0, 1.0, 1.0, 1.0, 1.0, 1.0, 1.0, 1.0, 1.0, 1.0, 1.0, 1.0, 1.0, 1.0, 1.0, 1.0, 1.0, 1.0, 1.0, 1.0, 1.0, 1.0, 1.0, 1.0, 1.0, 1.0, 1.0, 1.0, 1.0, 1.0, 1.0, 1.0, 1.0, 1.0, 1.0, 1.0, 1.0, 1.0, 1.0, 1.0, 1.0, 1.0, 1.0, 1.0, 1.0, 1.0, 1.0, 1.0, 1.0, 1.0, 1.0, 1.0, 1.0, 1.0, 1.0, 1.0, 1.0, 1.0, 1.0, 1.0, 1.0, 1.0, 1.0, 1.0, 1.0, 1.0, 1.0, 1.0, 1.0, 1.0, 1.0, 1.0, 1.0, 1.0, 1.0, 1.0, 1.0, 1.0, 1.0, 1.0, 1.0, 1.0, 1.0, 1.0, 1.0, 1.0, 1.0, 1.0, 1.0, 1.0, 1.0, 1.0, 1.0, 1.0, 1.0, 1.0, 1.0, 1.0, 1.0, 1.0, 1.0, 1.0, 1.0, 1.0, 1.0, 1.0, 1.0, 1.0, 1.0, 1.0, 1.0, 1.0, 1.0, 1.0, 1.0, 1.0, 1.0, 1.0, 1.0, 1.0, 1.0, 1.0, 1.0, 1.0, 1.0, 1.0, 1.0, 1.0, 1.0, 1.0, 1.0, 1.0, 1.0, 1.0, 1.0, 1.0, 1.0, 1.0, 1.0, 1.0, 1.0, 1.0, 1.0, 1.0, 1.0, 1.0, 1.0, 1.0, 1.0, 1.0, 1.0, 1.0, 1.0, 1.0, 1.0, 1.0, 1.0, 1.0, 1.0, 1.0, 1.0, 1.0, 1.0, 1.0, 1.0, 1.0, 1.0, 1.0, 1.0, 1.0, 1.0, 1.0, 1.0, 1.0, 1.0, 1.0, 1.0, 1.0, 1.0, 1.0, 1.0, 1.0, 1.0, 1.0, 1.0, 1.0, 1.0, 1.0, 1.0, 1.0, 1.0, 1.0, 1.0, 1.0, 1.0, 1.0, 1.0, 1.0, 1.0, 1.0, 1.0, 1.0, 1.0, 1.0, 1.0, 1.0, 1.0, 1.0, 1.0, 1.0, 1.0, 1.0, 1.0, 1.0, 1.0, 1.0, 1.0, 1.0, 1.0, 1.0, 1.0, 1.0, 1.0, 1.0, 1.0, 1.0, 1.0, 1.0, 1.0, 1.0, 1.0, 1.0, 1.0, 1.0, 1.0, 1.0, 1.0, 1.0, 1.0, 1.0, 1.0, 1.0, 1.0, 1.0, 1.0, 1.0, 1.0, 1.0, 1.0, 1.0, 1.0, 1.0, 1.0, 1.0, 1.0, 1.0, 1.0, 1.0, 1.0, 1.0, 1.0, 1.0, 1.0, 1.0, 1.0, 1.0, 1.0, 1.0, 1.0, 1.0, 1.0, 1.0, 1.0, 1.0, 1.0, 1.0, 1.0, 1.0, 1.0, 1.0, 1.0, 1.0, 1.0, 1.0, 1.0, 1.0, 1.0, 1.0, 1.0, 1.0, 1.0, 1.0, 1.0, 1.0, 1.0, 1.0, 1.0, 1.0, 1.0, 1.0, 1.0, 1.0, 1.0, 1.0, 1.0, 1.0, 1.0, 1.0, 1.0, 1.0, 1.0, 1.0, 1.0, 1.0, 1.0, 1.0, 1.0, 1.0, 1.0, 1.0, 1.0, 1.0, 1.0, 1.0, 1.0, 1.0, 1.0, 1.0, 1.0, 1.0, 1.0, 1.0, 1.0, 1.0, 1.0, 1.0, 1.0, 1.0, 1.0, 1.0, 1.0, 1.0, 1.0, 1.0, 1.0, 1.0, 1.0, 1.0, 1.0, 1.0, 1.0, 1.0, 1.0, 1.0, 1.0, 1.0, 1.0, 1.0, 1.0, 1.0, 1.0, 1.0, 1.0, 1.0, 1.0, 1.0, 1.0, 1.0, 1.0, 1.0, 1.0, 1.0, 1.0, 1.0, 1.0, 1.0, 1.0, 1.0, 1.0, 1.0, 1.0, 1.0, 1.0, 1.0, 1.0, 1.0, 1.0, 1.0, 1.0, 1.0, 1.0, 1.0, 1.0, 1.0, 1.0, 1.0, 1.0, 1.0, 1.0, 1.0, 1.0, 1.0, 1.0, 1.0, 1.0, 1.0, 1.0, 1.0, 1.0, 1.0, 1.0, 1.0, 1.0, 1.0, 1.0, 1.0, 1.0, 1.0, 1.0, 1.0, 1.0, 1.0, 1.0, 1.0, 1.0, 1.0, 1.0, 1.0, 1.0, 1.0, 1.0, 1.0, 1.0, 1.0, 1.0, 1.0, 1.0, 1.0, 1.0, 1.0, 1.0, 1.0, 1.0, 1.0, 1.0, 1.0, 1.0, 1.0, 1.0, 1.0, 1.0, 1.0, 1.0, 1.0, 1.0, 1.0, 1.0, 1.0, 1.0, 1.0, 1.0, 1.0, 1.0, 1.0, 1.0, 1.0, 1.0, 1.0, 1.0, 1.0, 1.0, 1.0, 1.0, 1.0, 1.0, 1.0, 1.0, 1.0, 1.0, 1.0, 1.0, 1.0, 1.0, 1.0, 1.0, 1.0, 1.0, 1.0, 1.0, 1.0, 1.0, 1.0, 1.0, 1.0, 1.0, 1.0, 1.0, 1.0, 1.0, 1.0, 1.0, 1.0, 1.0, 1.0, 1.0, 1.0, 1.0, 1.0, 1.0, 1.0, 1.0, 1.0, 1.0, 1.0, 1.0, 1.0, 1.0, 1.0, 1.0, 1.0, 1.0, 1.0, 1.0, 1.0, 1.0, 1.0, 1.0, 1.0, 1.0, 1.0, 1.0, 1.0, 1.0, 1.0, 1.0, 1.0, 1.0, 1.0, 1.0, 1.0, 1.0, 1.0, 1.0, 1.0, 1.0, 1.0, 1.0, 1.0, 1.0, 1.0, 1.0, 1.0, 1.0, 1.0, 1.0, 1.0, 1.0, 1.0, 1.0, 1.0, 1.0, 1.0, 1.0, 1.0, 1.0, 1.0, 1.0, 1.0, 1.0, 1.0, 1.0, 1.0, 1.0, 1.0, 1.0, 1.0, 1.0, 1.0, 1.0, 1.0, 1.0, 1.0, 1.0, 1.0, 1.0, 1.0, 1.0, 1.0, 1.0, 1.0, 1.0, 1.0, 1.0, 1.0, 1.0, 1.0, 1.0, 1.0, 1.0, 1.0, 1.0, 1.0, 1.0, 1.0, 1.0, 1.0, 1.0, 1.0, 1.0, 1.0, 1.0, 1.0, 1.0, 1.0, 1.0, 1.0, 1.0, 1.0, 1.0, 1.0, 1.0, 1.0, 1.0, 1.0, 1.0, 1.0, 1.0, 1.0, 1.0, 1.0, 1.0, 1.0, 1.0, 1.0, 1.0, 1.0, 1.0, 1.0, 1.0, 1.0, 1.0, 1.0, 1.0, 1.0, 1.0, 1.0, 1.0, 1.0, 1.0, 1.0, 1.0, 1.0, 1.0, 1.0, 1.0, 1.0, 1.0, 1.0, 1.0, 1.0, 1.0, 1.0, 1.0, 1.0, 1.0, 1.0, 1.0, 1.0, 1.0, 1.0, 1.0, 1.0, 1.0, 1.0, 1.0, 1.0, 1.0, 1.0, 1.0, 1.0, 1.0, 1.0, 1.0, 1.0, 1.0, 1.0, 1.0, 1.0, 1.0, 1.0, 1.0, 1.0, 1.0, 1.0, 1.0, 1.0, 1.0, 1.0, 1.0, 1.0, 1.0, 1.0, 1.0, 1.0, 1.0, 1.0, 1.0, 1.0, 1.0, 1.0, 1.0, 1.0, 1.0, 1.0, 1.0, 1.0, 1.0, 1.0, 1.0, 1.0, 1.0, 1.0, 1.0, 1.0, 1.0, 1.0, 1.0, 1.0, 1.0, 1.0, 1.0, 1.0, 1.0, 1.0, 1.0, 1.0, 1.0, 1.0, 1.0, 1.0, 1.0, 1.0, 1.0, 1.0, 1.0, 1.0, 1.0, 1.0, 1.0, 1.0, 1.0, 1.0, 1.0, 1.0, 1.0, 1.0, 1.0, 1.0, 1.0, 1.0, 1.0, 1.0, 1.0, 1.0, 1.0, 1.0, 1.0, 1.0, 1.0, 1.0, 1.0, 1.0, 1.0, 1.0, 1.0, 1.0, 1.0, 1.0, 1.0, 1.0, 1.0, 1.0, 1.0, 1.0, 1.0, 1.0, 1.0, 1.0, 1.0, 1.0, 1.0, 1.0, 1.0, 1.0, 1.0, 1.0, 1.0, 1.0, 1.0, 1.0, 1.0, 1.0, 1.0, 1.0, 1.0, 1.0, 1.0, 1.0, 1.0, 1.0, 1.0, 1.0, 1.0, 1.0, 1.0, 1.0, 1.0, 1.0, 1.0, 1.0, 1.0, 1.0, 1.0, 1.0, 1.0, 1.0, 1.0, 1.0, 1.0, 1.0, 1.0, 1.0, 1.0, 1.0, 1.0, 1.0, 1.0, 1.0, 1.0, 1.0, 1.0, 1.0, 1.0, 1.0, 1.0, 1.0, 1.0, 1.0, 1.0, 1.0, 1.0, 1.0, 1.0, 1.0, 1.0, 1.0, 1.0, 1.0, 1.0, 1.0, 1.0, 1.0, 1.0, 1.0, 1.0, 1.0, 1.0, 1.0, 1.0, 1.0, 1.0, 1.0, 1.0, 1.0, 1.0, 1.0, 1.0, 1.0, 1.0, 1.0, 1.0, 1.0, 1.0, 1.0, 1.0, 1.0, 1.0, 1.0, 1.0, 1.0, 1.0, 1.0, 1.0, 1.0, 1.0, 1.0, 1.0, 1.0, 1.0, 1.0, 1.0, 1.0, 1.0, 1.0, 1.0, 1.0, 1.0, 1.0, 1.0, 1.0, 1.0, 1.0, 1.0, 1.0, 1.0, 1.0, 1.0, 1.0, 1.0, 1.0, 1.0, 1.0, 1.0, 1.0, 1.0, 1.0, 1.0, 1.0, 1.0, 1.0, 1.0, 1.0, 1.0, 1.0, 1.0, 1.0, 1.0, 1.0, 1.0, 1.0, 1.0, 1.0, 1.0, 1.0, 1.0, 1.0, 1.0, 1.0, 1.0, 1.0, 1.0, 1.0, 1.0, 1.0, 1.0, 1.0, 1.0, 1.0, 1.0, 1.0, 1.0, 1.0, 1.0, 1.0, 1.0, 1.0, 1.0, 1.0, 1.0, 1.0, 1.0, 1.0, 1.0, 1.0, 1.0, 1.0, 1.0, 1.0, 1.0, 1.0, 1.0, 1.0, 1.0, 1.0, 1.0, 1.0, 1.0, 1.0, 1.0, 1.0, 1.0, 1.0, 1.0, 1.0, 1.0, 1.0, 1.0, 1.0, 1.0, 1.0, 1.0, 1.0, 1.0, 1.0, 1.0, 1.0, 1.0, 1.0, 1.0, 1.0, 1.0, 1.0, 1.0, 1.0, 1.0, 1.0, 1.0, 1.0, 1.0, 1.0, 1.0, 1.0, 1.0, 1.0, 1.0, 1.0, 1.0, 1.0, 1.0, 1.0, 1.0, 1.0, 1.0, 1.0, 1.0, 1.0, 1.0, 1.0, 1.0, 1.0, 1.0, 1.0, 1.0, 1.0, 1.0, 1.0, 1.0, 1.0, 1.0, 1.0, 1.0, 1.0, 1.0, 1.0, 1.0, 1.0, 1.0, 1.0, 1.0, 1.0, 1.0, 1.0, 1.0, 1.0, 1.0, 1.0, 1.0, 1.0, 1.0, 1.0, 1.0, 1.0, 1.0, 1.0, 1.0, 1.0, 1.0, 1.0, 1.0, 1.0, 1.0, 1.0, 1.0, 1.0, 1.0, 1.0, 1.0, 1.0, 1.0, 1.0, 1.0, 1.0, 1.0, 1.0, 1.0, 1.0, 1.0, 1.0, 1.0, 1.0, 1.0, 1.0, 1.0, 1.0, 1.0, 1.0, 1.0, 1.0, 1.0, 1.0, 1.0, 1.0, 1.0, 1.0, 1.0, 1.0, 1.0, 1.0, 1.0, 1.0, 1.0, 1.0, 1.0, 1.0, 1.0, 1.0, 1.0, 1.0, 1.0, 1.0, 1.0, 1.0, 1.0, 1.0, 1.0, 1.0, 1.0, 1.0, 1.0, 1.0, 1.0, 1.0, 1.0, 1.0, 1.0, 1.0, 1.0, 1.0, 1.0, 1.0, 1.0, 1.0, 1.0, 1.0, 1.0, 1.0, 1.0, 1.0, 1.0, 1.0, 1.0, 1.0, 1.0, 1.0, 1.0, 1.0, 1.0, 1.0, 1.0, 1.0, 1.0, 1.0, 1.0, 1.0, 1.0, 1.0, 1.0, 1.0, 1.0, 1.0, 1.0, 1.0, 1.0, 1.0, 1.0, 1.0, 1.0, 1.0, 1.0, 1.0, 1.0, 1.0, 1.0, 1.0, 1.0, 1.0, 1.0, 1.0, 1.0, 1.0, 1.0, 1.0, 1.0, 1.0, 1.0, 1.0, 1.0, 1.0, 1.0, 1.0, 1.0, 1.0, 1.0, 1.0, 1.0, 1.0, 1.0, 1.0, 1.0, 1.0, 1.0, 1.0, 1.0, 1.0, 1.0, 1.0])
me_cylinder.materials.append(mat_light_brown)
me_cylinder.use_remesh_preserve_volume = False
me_cylinder.use_remesh_preserve_attributes = False
me_cylinder.use_mirror_vertex_groups = False
me_cylinder.update()

# ---- objects
ob_bridge_rope_003 = bpy.data.objects.new('Bridge Rope.003', me_cylinder_003)
ob_bridge_rope_002 = bpy.data.objects.new('Bridge Rope.002', me_cylinder_002)
ob_pillar_003 = bpy.data.objects.new('Pillar.003', me_cube_003)
ob_pillar_002 = bpy.data.objects.new('Pillar.002', me_cube_002)
ob_pillar_001 = bpy.data.objects.new('Pillar.001', me_cube_001)
ob_pillar = bpy.data.objects.new('Pillar', me_cube)
ob_bridge_rope_001 = bpy.data.objects.new('Bridge Rope.001', me_cylinder_001)
ob_bridge_rope = bpy.data.objects.new('Bridge Rope', me_cylinder)
ob_lamp = bpy.data.objects.new('Lamp', light_lamp)
ob_camera = bpy.data.objects.new('Camera', cam_camera)

# ---- transforms, parenting, visibility, modifiers, constraints
ob_bridge_rope_003.location = (0.0, -1.7, 5.0)
ob_bridge_rope_003.lineart.crease_threshold = 0.0
ob_bridge_rope_002.location = (0.0, 1.7, 5.0)
ob_bridge_rope_002.lineart.crease_threshold = 0.0
ob_pillar_003.location = (15.3, -1.7, 0.0)
ob_pillar_003.lineart.crease_threshold = 0.0
_m = ob_pillar_003.modifiers.new('Bevel', 'BEVEL')
_m.limit_method = 'NONE'
_m.spread = 0.0
ob_pillar_002.location = (15.3, 1.7, 0.0)
ob_pillar_002.lineart.crease_threshold = 0.0
_m = ob_pillar_002.modifiers.new('Bevel', 'BEVEL')
_m.limit_method = 'NONE'
_m.spread = 0.0
ob_pillar_001.location = (-15.3, 1.7, 0.0)
ob_pillar_001.lineart.crease_threshold = 0.0
_m = ob_pillar_001.modifiers.new('Bevel', 'BEVEL')
_m.limit_method = 'NONE'
_m.spread = 0.0
ob_pillar.location = (-15.3, -1.7, 0.0)
ob_pillar.lineart.crease_threshold = 0.0
_m = ob_pillar.modifiers.new('Bevel', 'BEVEL')
_m.limit_method = 'NONE'
_m.spread = 0.0
ob_bridge_rope_001.location = (0.0, 1.7, 0.0)
ob_bridge_rope_001.lineart.crease_threshold = 0.0
ob_bridge_rope.location = (0.0, -1.7, 0.0)
ob_bridge_rope.lineart.crease_threshold = 0.0
ob_lamp.location = (4.076, 1.005, 5.904)
ob_lamp.rotation_euler = (0.6503, 0.05522, 1.866)
ob_lamp.lock_rotations_4d = False
ob_lamp.empty_display_type = 'ARROWS'
ob_lamp.color = (0.0, 0.0, 0.0, 0.0)
ob_lamp.lineart.crease_threshold = 0.0
ob_camera.location = (7.481, -6.508, 5.344)
ob_camera.rotation_euler = (1.109, 0.0, 0.8149)
ob_camera.lock_rotations_4d = False
ob_camera.empty_display_type = 'ARROWS'
ob_camera.color = (0.0, 0.0, 0.0, 0.0)
ob_camera.display_type = 'WIRE'
ob_camera.lineart.crease_threshold = 0.0

# ---- collection membership
col_collection_1.objects.link(ob_bridge_rope_003)
col_collection_1.objects.link(ob_bridge_rope_002)
col_collection_1.objects.link(ob_pillar_003)
col_collection_1.objects.link(ob_pillar_002)
col_collection_1.objects.link(ob_pillar_001)
col_collection_1.objects.link(ob_pillar)
col_collection_1.objects.link(ob_bridge_rope_001)
col_collection_1.objects.link(ob_bridge_rope)
col_collection_1.objects.link(ob_lamp)
col_collection_1.objects.link(ob_camera)

# ---- scene / render settings (as saved in the file)
scene.camera = ob_camera
scene.frame_start = 1; scene.frame_end = 250; scene.frame_set(1)
scene.render.engine = 'BLENDER_EEVEE_NEXT'
scene.render.resolution_percentage = 50
scene.render.dither_intensity = 0.0
scene.cycles.use_denoising = False
scene.cycles.samples = 128
scene.cycles.sampling_pattern = 'TABULATED_SOBOL'
scene.cycles.use_adaptive_sampling = False
scene.cycles.use_light_tree = False
scene.cycles.blur_glossy = 0.0
scene.cycles.sample_clamp_indirect = 0.0
scene.view_settings.view_transform = 'Standard'
bpy.context.view_layer.update()
